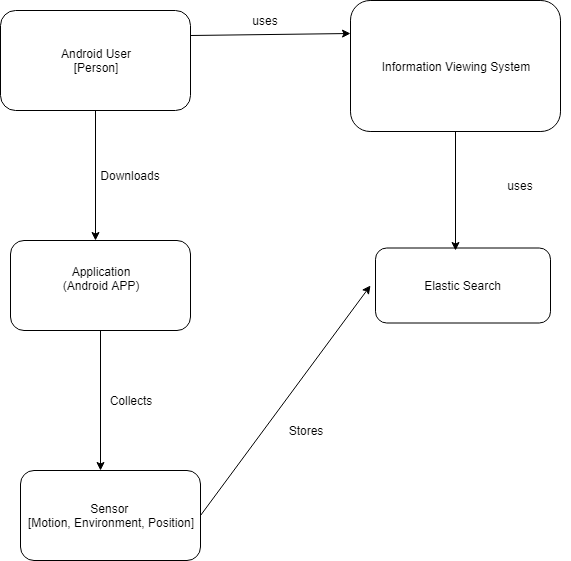

The diagram above was exported from draw.io. Its source (the exported page's mxGraphModel, read from the mxfile embedded in the PNG):
<mxGraphModel dx="729" dy="760" grid="1" gridSize="10" guides="1" tooltips="1" connect="1" arrows="1" fold="1" page="1" pageScale="1" pageWidth="850" pageHeight="1100" math="0" shadow="0">
  <root>
    <mxCell id="0" />
    <mxCell id="1" parent="0" />
    <mxCell id="LtkqXmCAYMam5OGs1V7E-1" value="Android User&lt;br&gt;[Person]&lt;br&gt;" style="rounded=1;whiteSpace=wrap;html=1;" vertex="1" parent="1">
      <mxGeometry x="50" y="90" width="190" height="100" as="geometry" />
    </mxCell>
    <mxCell id="LtkqXmCAYMam5OGs1V7E-2" value="" style="endArrow=classic;html=1;exitX=0.5;exitY=1;exitDx=0;exitDy=0;" edge="1" parent="1" source="LtkqXmCAYMam5OGs1V7E-1">
      <mxGeometry width="50" height="50" relative="1" as="geometry">
        <mxPoint x="130" y="260" as="sourcePoint" />
        <mxPoint x="145" y="320" as="targetPoint" />
      </mxGeometry>
    </mxCell>
    <mxCell id="LtkqXmCAYMam5OGs1V7E-3" value="Application&lt;br&gt;(Android APP)&lt;br&gt;&lt;br&gt;" style="rounded=1;whiteSpace=wrap;html=1;" vertex="1" parent="1">
      <mxGeometry x="60" y="320" width="180" height="90" as="geometry" />
    </mxCell>
    <mxCell id="LtkqXmCAYMam5OGs1V7E-5" value="Downloads" style="text;html=1;strokeColor=none;fillColor=none;align=center;verticalAlign=middle;whiteSpace=wrap;rounded=0;" vertex="1" parent="1">
      <mxGeometry x="150" y="245" width="60" height="20" as="geometry" />
    </mxCell>
    <mxCell id="LtkqXmCAYMam5OGs1V7E-6" value="Sensor&amp;nbsp;&lt;br&gt;[Motion, Environment, Position]&lt;br&gt;" style="rounded=1;whiteSpace=wrap;html=1;" vertex="1" parent="1">
      <mxGeometry x="70" y="550" width="180" height="90" as="geometry" />
    </mxCell>
    <mxCell id="LtkqXmCAYMam5OGs1V7E-8" value="" style="endArrow=classic;html=1;exitX=0.5;exitY=1;exitDx=0;exitDy=0;entryX=0.444;entryY=0;entryDx=0;entryDy=0;entryPerimeter=0;" edge="1" parent="1" source="LtkqXmCAYMam5OGs1V7E-3" target="LtkqXmCAYMam5OGs1V7E-6">
      <mxGeometry width="50" height="50" relative="1" as="geometry">
        <mxPoint x="50" y="710" as="sourcePoint" />
        <mxPoint x="100" y="660" as="targetPoint" />
      </mxGeometry>
    </mxCell>
    <mxCell id="LtkqXmCAYMam5OGs1V7E-9" value="Collects" style="text;html=1;strokeColor=none;fillColor=none;align=center;verticalAlign=middle;whiteSpace=wrap;rounded=0;" vertex="1" parent="1">
      <mxGeometry x="160" y="470" width="40" height="20" as="geometry" />
    </mxCell>
    <mxCell id="LtkqXmCAYMam5OGs1V7E-11" value="" style="endArrow=classic;html=1;exitX=1;exitY=0.5;exitDx=0;exitDy=0;" edge="1" parent="1" source="LtkqXmCAYMam5OGs1V7E-6">
      <mxGeometry width="50" height="50" relative="1" as="geometry">
        <mxPoint x="260" y="390" as="sourcePoint" />
        <mxPoint x="420" y="365" as="targetPoint" />
      </mxGeometry>
    </mxCell>
    <mxCell id="LtkqXmCAYMam5OGs1V7E-12" value="Elastic Search" style="rounded=1;whiteSpace=wrap;html=1;" vertex="1" parent="1">
      <mxGeometry x="425" y="327.5" width="175" height="75" as="geometry" />
    </mxCell>
    <mxCell id="LtkqXmCAYMam5OGs1V7E-13" value="Stores" style="text;html=1;strokeColor=none;fillColor=none;align=center;verticalAlign=middle;whiteSpace=wrap;rounded=0;" vertex="1" parent="1">
      <mxGeometry x="310" y="500" width="90" height="20" as="geometry" />
    </mxCell>
    <mxCell id="LtkqXmCAYMam5OGs1V7E-14" value="Information Viewing System" style="rounded=1;whiteSpace=wrap;html=1;" vertex="1" parent="1">
      <mxGeometry x="400" y="80" width="210" height="131" as="geometry" />
    </mxCell>
    <mxCell id="LtkqXmCAYMam5OGs1V7E-15" value="" style="endArrow=classic;html=1;exitX=0.5;exitY=1;exitDx=0;exitDy=0;" edge="1" parent="1" source="LtkqXmCAYMam5OGs1V7E-14">
      <mxGeometry width="50" height="50" relative="1" as="geometry">
        <mxPoint x="500" y="260" as="sourcePoint" />
        <mxPoint x="505" y="330" as="targetPoint" />
      </mxGeometry>
    </mxCell>
    <mxCell id="LtkqXmCAYMam5OGs1V7E-16" value="uses" style="text;html=1;strokeColor=none;fillColor=none;align=center;verticalAlign=middle;whiteSpace=wrap;rounded=0;" vertex="1" parent="1">
      <mxGeometry x="520" y="255" width="100" height="20" as="geometry" />
    </mxCell>
    <mxCell id="LtkqXmCAYMam5OGs1V7E-17" value="" style="endArrow=classic;html=1;exitX=1;exitY=0.25;exitDx=0;exitDy=0;entryX=0;entryY=0.25;entryDx=0;entryDy=0;" edge="1" parent="1" source="LtkqXmCAYMam5OGs1V7E-1" target="LtkqXmCAYMam5OGs1V7E-14">
      <mxGeometry width="50" height="50" relative="1" as="geometry">
        <mxPoint x="340" y="170" as="sourcePoint" />
        <mxPoint x="390" y="120" as="targetPoint" />
      </mxGeometry>
    </mxCell>
    <mxCell id="LtkqXmCAYMam5OGs1V7E-18" value="uses" style="text;html=1;strokeColor=none;fillColor=none;align=center;verticalAlign=middle;whiteSpace=wrap;rounded=0;" vertex="1" parent="1">
      <mxGeometry x="280" y="90" width="70" height="20" as="geometry" />
    </mxCell>
  </root>
</mxGraphModel>